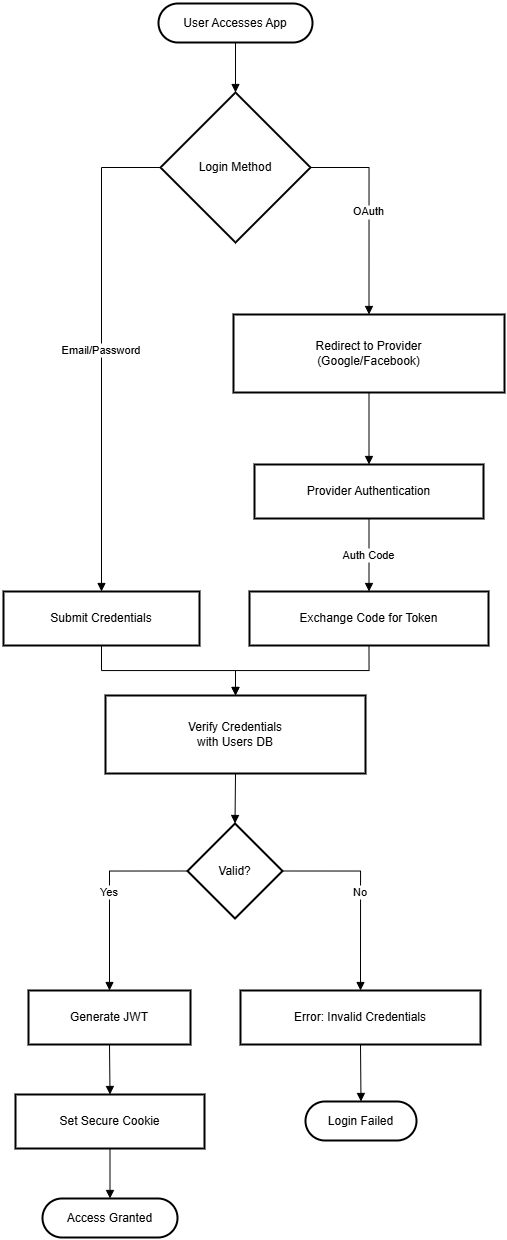

The diagram above was exported from draw.io. Its source (the exported page's mxGraphModel, read from the mxfile embedded in the PNG):
<mxGraphModel dx="1226" dy="736" grid="1" gridSize="10" guides="1" tooltips="1" connect="1" arrows="1" fold="1" page="1" pageScale="1" pageWidth="1169" pageHeight="827" math="0" shadow="0">
  <root>
    <mxCell id="0" />
    <mxCell id="1" parent="0" />
    <mxCell id="rSDdDS8yDinBeeA-Q1Jq-1" value="User Accesses App" style="rounded=1;whiteSpace=wrap;arcSize=50;strokeWidth=2;" vertex="1" parent="1">
      <mxGeometry x="175" y="20" width="154" height="39" as="geometry" />
    </mxCell>
    <mxCell id="rSDdDS8yDinBeeA-Q1Jq-2" value="Login Method" style="rhombus;strokeWidth=2;whiteSpace=wrap;" vertex="1" parent="1">
      <mxGeometry x="177" y="109" width="150" height="150" as="geometry" />
    </mxCell>
    <mxCell id="rSDdDS8yDinBeeA-Q1Jq-3" value="Submit Credentials" style="whiteSpace=wrap;strokeWidth=2;" vertex="1" parent="1">
      <mxGeometry x="20" y="608" width="196" height="54" as="geometry" />
    </mxCell>
    <mxCell id="rSDdDS8yDinBeeA-Q1Jq-4" value="Redirect to Provider&#10;(Google/Facebook)" style="whiteSpace=wrap;strokeWidth=2;" vertex="1" parent="1">
      <mxGeometry x="250" y="331" width="271" height="78" as="geometry" />
    </mxCell>
    <mxCell id="rSDdDS8yDinBeeA-Q1Jq-5" value="Verify Credentials&#10;with Users DB" style="whiteSpace=wrap;strokeWidth=2;" vertex="1" parent="1">
      <mxGeometry x="122" y="712" width="260" height="78" as="geometry" />
    </mxCell>
    <mxCell id="rSDdDS8yDinBeeA-Q1Jq-6" value="Provider Authentication" style="whiteSpace=wrap;strokeWidth=2;" vertex="1" parent="1">
      <mxGeometry x="271" y="481" width="229" height="54" as="geometry" />
    </mxCell>
    <mxCell id="rSDdDS8yDinBeeA-Q1Jq-7" value="Exchange Code for Token" style="whiteSpace=wrap;strokeWidth=2;" vertex="1" parent="1">
      <mxGeometry x="266" y="608" width="239" height="54" as="geometry" />
    </mxCell>
    <mxCell id="rSDdDS8yDinBeeA-Q1Jq-8" value="Valid?" style="rhombus;strokeWidth=2;whiteSpace=wrap;" vertex="1" parent="1">
      <mxGeometry x="204" y="840" width="95" height="95" as="geometry" />
    </mxCell>
    <mxCell id="rSDdDS8yDinBeeA-Q1Jq-9" value="Generate JWT" style="whiteSpace=wrap;strokeWidth=2;" vertex="1" parent="1">
      <mxGeometry x="45" y="1007" width="162" height="54" as="geometry" />
    </mxCell>
    <mxCell id="rSDdDS8yDinBeeA-Q1Jq-10" value="Error: Invalid Credentials" style="whiteSpace=wrap;strokeWidth=2;" vertex="1" parent="1">
      <mxGeometry x="257" y="1007" width="240" height="54" as="geometry" />
    </mxCell>
    <mxCell id="rSDdDS8yDinBeeA-Q1Jq-11" value="Set Secure Cookie" style="whiteSpace=wrap;strokeWidth=2;" vertex="1" parent="1">
      <mxGeometry x="32" y="1111" width="189" height="54" as="geometry" />
    </mxCell>
    <mxCell id="rSDdDS8yDinBeeA-Q1Jq-12" value="Access Granted" style="rounded=1;whiteSpace=wrap;arcSize=50;strokeWidth=2;" vertex="1" parent="1">
      <mxGeometry x="59" y="1215" width="135" height="39" as="geometry" />
    </mxCell>
    <mxCell id="rSDdDS8yDinBeeA-Q1Jq-13" value="Login Failed" style="rounded=1;whiteSpace=wrap;arcSize=50;strokeWidth=2;" vertex="1" parent="1">
      <mxGeometry x="322" y="1118" width="111" height="39" as="geometry" />
    </mxCell>
    <mxCell id="rSDdDS8yDinBeeA-Q1Jq-14" value="" style="curved=1;startArrow=none;endArrow=block;exitX=0.5;exitY=1;entryX=0.5;entryY=0;rounded=0;" edge="1" parent="1" source="rSDdDS8yDinBeeA-Q1Jq-1" target="rSDdDS8yDinBeeA-Q1Jq-2">
      <mxGeometry relative="1" as="geometry">
        <Array as="points" />
      </mxGeometry>
    </mxCell>
    <mxCell id="rSDdDS8yDinBeeA-Q1Jq-15" value="Email/Password" style="startArrow=none;endArrow=block;exitX=0;exitY=0.5;entryX=0.5;entryY=-0.01;rounded=0;exitDx=0;exitDy=0;edgeStyle=orthogonalEdgeStyle;" edge="1" parent="1" source="rSDdDS8yDinBeeA-Q1Jq-2" target="rSDdDS8yDinBeeA-Q1Jq-3">
      <mxGeometry relative="1" as="geometry" />
    </mxCell>
    <mxCell id="rSDdDS8yDinBeeA-Q1Jq-16" value="OAuth" style="startArrow=none;endArrow=block;exitX=1;exitY=0.5;entryX=0.5;entryY=0;rounded=0;exitDx=0;exitDy=0;edgeStyle=orthogonalEdgeStyle;" edge="1" parent="1" source="rSDdDS8yDinBeeA-Q1Jq-2" target="rSDdDS8yDinBeeA-Q1Jq-4">
      <mxGeometry relative="1" as="geometry" />
    </mxCell>
    <mxCell id="rSDdDS8yDinBeeA-Q1Jq-17" value="" style="startArrow=none;endArrow=block;exitX=0.5;exitY=0.99;entryX=0.5;entryY=0;rounded=0;entryDx=0;entryDy=0;edgeStyle=orthogonalEdgeStyle;" edge="1" parent="1" source="rSDdDS8yDinBeeA-Q1Jq-3" target="rSDdDS8yDinBeeA-Q1Jq-5">
      <mxGeometry relative="1" as="geometry" />
    </mxCell>
    <mxCell id="rSDdDS8yDinBeeA-Q1Jq-18" value="" style="curved=1;startArrow=none;endArrow=block;exitX=0.5;exitY=1;entryX=0.5;entryY=0.01;rounded=0;" edge="1" parent="1" source="rSDdDS8yDinBeeA-Q1Jq-4" target="rSDdDS8yDinBeeA-Q1Jq-6">
      <mxGeometry relative="1" as="geometry">
        <Array as="points" />
      </mxGeometry>
    </mxCell>
    <mxCell id="rSDdDS8yDinBeeA-Q1Jq-19" value="Auth Code" style="curved=1;startArrow=none;endArrow=block;exitX=0.5;exitY=1.01;entryX=0.5;entryY=-0.01;rounded=0;" edge="1" parent="1" source="rSDdDS8yDinBeeA-Q1Jq-6" target="rSDdDS8yDinBeeA-Q1Jq-7">
      <mxGeometry relative="1" as="geometry">
        <Array as="points" />
      </mxGeometry>
    </mxCell>
    <mxCell id="rSDdDS8yDinBeeA-Q1Jq-20" value="" style="startArrow=none;endArrow=block;exitX=0.5;exitY=0.99;entryX=0.5;entryY=0;rounded=0;entryDx=0;entryDy=0;edgeStyle=orthogonalEdgeStyle;" edge="1" parent="1" source="rSDdDS8yDinBeeA-Q1Jq-7" target="rSDdDS8yDinBeeA-Q1Jq-5">
      <mxGeometry relative="1" as="geometry" />
    </mxCell>
    <mxCell id="rSDdDS8yDinBeeA-Q1Jq-21" value="" style="curved=1;startArrow=none;endArrow=block;exitX=0.5;exitY=1;entryX=0.5;entryY=0;rounded=0;" edge="1" parent="1" source="rSDdDS8yDinBeeA-Q1Jq-5" target="rSDdDS8yDinBeeA-Q1Jq-8">
      <mxGeometry relative="1" as="geometry">
        <Array as="points" />
      </mxGeometry>
    </mxCell>
    <mxCell id="rSDdDS8yDinBeeA-Q1Jq-22" value="Yes" style="startArrow=none;endArrow=block;exitX=0;exitY=0.5;entryX=0.5;entryY=0;rounded=0;exitDx=0;exitDy=0;edgeStyle=orthogonalEdgeStyle;" edge="1" parent="1" source="rSDdDS8yDinBeeA-Q1Jq-8" target="rSDdDS8yDinBeeA-Q1Jq-9">
      <mxGeometry relative="1" as="geometry" />
    </mxCell>
    <mxCell id="rSDdDS8yDinBeeA-Q1Jq-23" value="No" style="startArrow=none;endArrow=block;exitX=1;exitY=0.5;entryX=0.5;entryY=0;rounded=0;exitDx=0;exitDy=0;edgeStyle=orthogonalEdgeStyle;" edge="1" parent="1" source="rSDdDS8yDinBeeA-Q1Jq-8" target="rSDdDS8yDinBeeA-Q1Jq-10">
      <mxGeometry relative="1" as="geometry" />
    </mxCell>
    <mxCell id="rSDdDS8yDinBeeA-Q1Jq-24" value="" style="curved=1;startArrow=none;endArrow=block;exitX=0.5;exitY=1;entryX=0.5;entryY=0;rounded=0;" edge="1" parent="1" source="rSDdDS8yDinBeeA-Q1Jq-9" target="rSDdDS8yDinBeeA-Q1Jq-11">
      <mxGeometry relative="1" as="geometry">
        <Array as="points" />
      </mxGeometry>
    </mxCell>
    <mxCell id="rSDdDS8yDinBeeA-Q1Jq-25" value="" style="curved=1;startArrow=none;endArrow=block;exitX=0.5;exitY=1;entryX=0.5;entryY=-0.01;rounded=0;" edge="1" parent="1" source="rSDdDS8yDinBeeA-Q1Jq-11" target="rSDdDS8yDinBeeA-Q1Jq-12">
      <mxGeometry relative="1" as="geometry">
        <Array as="points" />
      </mxGeometry>
    </mxCell>
    <mxCell id="rSDdDS8yDinBeeA-Q1Jq-26" value="" style="curved=1;startArrow=none;endArrow=block;exitX=0.5;exitY=1;entryX=0.5;entryY=0.01;rounded=0;" edge="1" parent="1" source="rSDdDS8yDinBeeA-Q1Jq-10" target="rSDdDS8yDinBeeA-Q1Jq-13">
      <mxGeometry relative="1" as="geometry">
        <Array as="points" />
      </mxGeometry>
    </mxCell>
  </root>
</mxGraphModel>